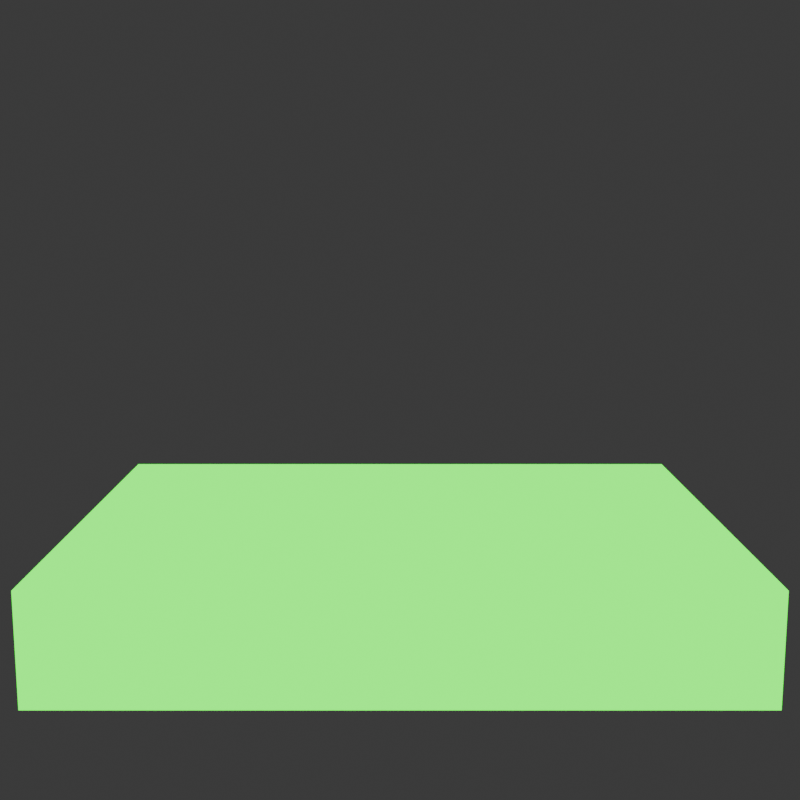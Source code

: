 # Source: box.blend  (saved by Blender 4.1.24; exported with 4.5.12 LTS)
import bpy
from mathutils import Matrix  # noqa: F401  (used for matrix-valued properties, if any)

bpy.ops.wm.read_factory_settings(use_empty=True)
scene = bpy.context.scene
scene.name = 'Scene'

# ---- collections
col_collection = bpy.data.collections.new('Collection'); scene.collection.children.link(col_collection)

# ---- images (referenced by path relative to the original .blend; pixels are not part of the script)
import os
ASSET_DIR = os.environ.get("B2B_ASSET_DIR", "")  # directory of the original .blend (textures are referenced by path, not embedded)
HERE = os.path.dirname(os.path.abspath(__file__))  # packed textures are extracted next to this script under _unpacked/

def load_image(name, relpath, width, height, colorspace="sRGB"):
    """Load a texture the original file referenced (path relative to the .blend, or extracted next to this script)."""
    p = next((c for c in (os.path.join(HERE, relpath), os.path.join(ASSET_DIR, relpath)) if relpath and os.path.exists(c)), "")
    if p:
        img = bpy.data.images.load(p, check_existing=True)
        img.name = name
    else:  # same state as the original file: an image datablock whose file is absent (Cycles renders it pink)
        img = bpy.data.images.new(name, width, height)
        img.source = "FILE"
        img.filepath = "//" + (relpath or name)
    img.colorspace_settings.name = colorspace
    return img
img_br_t_emballage_nr_2_png = load_image('bræt emballage nr 2.png', 'bræt emballage nr 2.png', 1024, 1024, 'sRGB')
img_br_t_emballage_nr_2_png_001 = load_image('bræt emballage nr 2.png.001', 'bræt emballage nr 2.png', 1024, 1024, 'sRGB')

# ---- materials (node trees are filled in below, after node groups)
mat_material = bpy.data.materials.new('Material')
mat_material.alpha_threshold = 0.0
mat_material.use_transparent_shadow = False
mat_material.roughness = 0.5
mat_material.line_color = (0.0, 0.0, 0.0, 1.0)
mat_material_002 = bpy.data.materials.new('Material.002')
mat_material_002.use_backface_culling = True
mat_material_002.use_transparent_shadow = False
mat_material_001 = bpy.data.materials.new('Material.001')
mat_material_001.alpha_threshold = 0.0
mat_material_001.use_transparent_shadow = False
mat_material_001.roughness = 0.5
mat_material_001.line_color = (0.0, 0.0, 0.0, 1.0)

# ---- material node trees
mat_material.use_nodes = True; mat_material.node_tree.nodes.clear()
_N = mat_material.node_tree.nodes; _L = mat_material.node_tree.links
n0 = _N.new('ShaderNodeOutputMaterial'); n0.name = 'Material Output'; n0.location = (300, 300)
n1 = _N.new('ShaderNodeBsdfPrincipled'); n1.name = 'Principled BSDF'; n1.location = (10, 300)
n1.inputs[3].default_value = 1.45
n2 = _N.new('ShaderNodeTexImage'); n2.name = 'Image Texture'; n2.location = (-280, 275)
n2.image = img_br_t_emballage_nr_2_png
_L.new(n1.outputs[0], n0.inputs[0])
_L.new(n2.outputs[0], n1.inputs[0])
n0.is_active_output = True
mat_material_002.use_nodes = True; mat_material_002.node_tree.nodes.clear()
_N = mat_material_002.node_tree.nodes; _L = mat_material_002.node_tree.links
n0 = _N.new('ShaderNodeOutputMaterial'); n0.name = 'Material Output'; n0.location = (300, 300)
n1 = _N.new('ShaderNodeEmission'); n1.name = 'Emission'; n1.location = (10, 300)
n1.inputs[0].default_value = (0.0, 0.1307, 0.0, 1.0)
n1.inputs[1].default_value = 20.0
_L.new(n1.outputs[0], n0.inputs[0])
n0.is_active_output = True
mat_material_001.use_nodes = True; mat_material_001.node_tree.nodes.clear()
_N = mat_material_001.node_tree.nodes; _L = mat_material_001.node_tree.links
n0 = _N.new('ShaderNodeOutputMaterial'); n0.name = 'Material Output'; n0.location = (300, 300)
n1 = _N.new('ShaderNodeBsdfPrincipled'); n1.name = 'Principled BSDF'; n1.location = (10, 300)
n1.inputs[3].default_value = 1.45
n2 = _N.new('ShaderNodeTexImage'); n2.name = 'Image Texture'; n2.location = (-280, 275)
n2.image = img_br_t_emballage_nr_2_png_001
_L.new(n1.outputs[0], n0.inputs[0])
_L.new(n2.outputs[0], n1.inputs[0])
n0.is_active_output = True

# ---- world
world_world = bpy.data.worlds.new('World'); scene.world = world_world
world_world.use_nodes = True; world_world.node_tree.nodes.clear()
_N = world_world.node_tree.nodes; _L = world_world.node_tree.links
n0 = _N.new('ShaderNodeOutputWorld'); n0.name = 'World Output'; n0.location = (300, 300)
n1 = _N.new('ShaderNodeBackground'); n1.name = 'Background'; n1.location = (10, 300)
n1.inputs[0].default_value = (0.05088, 0.05088, 0.05088, 1.0)
_L.new(n1.outputs[0], n0.inputs[0])
n0.is_active_output = True
world_world.color = (0.05088, 0.05088, 0.05088)
world_world.use_sun_shadow = False
world_world.sun_shadow_jitter_overblur = 0.0

# ---- cameras
cam_camera = bpy.data.cameras.new('Camera')
cam_camera.clip_end = 100.0
cam_camera.ortho_scale = 7.314

# ---- lights
light_light = bpy.data.lights.new('Light', 'POINT')
light_light.transmission_factor = 0.0
light_light.energy = 1000.0
light_light.shadow_soft_size = 0.1
light_light.shadow_maximum_resolution = 0.006
light_light.use_absolute_resolution = True
light_light_001 = bpy.data.lights.new('Light.001', 'POINT')
light_light_001.transmission_factor = 0.0
light_light_001.energy = 1000.0
light_light_001.shadow_soft_size = 0.1
light_light_001.shadow_maximum_resolution = 0.006
light_light_001.use_absolute_resolution = True
light_light_002 = bpy.data.lights.new('Light.002', 'POINT')
light_light_002.transmission_factor = 0.0
light_light_002.energy = 1000.0
light_light_002.shadow_soft_size = 0.1
light_light_002.shadow_maximum_resolution = 0.006
light_light_002.use_absolute_resolution = True
light_light_003 = bpy.data.lights.new('Light.003', 'POINT')
light_light_003.transmission_factor = 0.0
light_light_003.energy = 1000.0
light_light_003.shadow_soft_size = 0.1
light_light_003.shadow_maximum_resolution = 0.006
light_light_003.use_absolute_resolution = True

# ---- meshes
me_cube = bpy.data.meshes.new('Cube')
me_cube.from_pydata([(1.0, 1.0, 1.0), (1.0, 1.0, -1.0), (1.0, -1.0, 1.0), (1.0, -1.0, -1.0), (-1.0, 1.0, 1.0), (-1.0, 1.0, -1.0), (-1.0, -1.0, 1.0), (-1.0, -1.0, -1.0)], [], [(3, 2, 6, 7), (7, 6, 4, 5), (5, 1, 3, 7), (1, 0, 2, 3), (5, 4, 0, 1)])
_uv = me_cube.uv_layers.new(name='UVMap')
_uv.uv.foreach_set('vector', [0.489, 0.4899, 0.489, 0.4899, 0.489, 0.4899, 0.489, 0.4899, 0.489, 0.4899, 0.489, 0.4899, 0.489, 0.4899, 0.489, 0.4899, 0.5, 0.5, 0.5, 0.5, 0.5, 0.5, 0.5, 0.5, 0.489, 0.4899, 0.489, 0.4899, 0.489, 0.4899, 0.489, 0.4899, 0.489, 0.4899, 0.489, 0.4899, 0.489, 0.4899, 0.489, 0.4899])
me_cube.materials.append(mat_material)
me_cube.materials.append(mat_material_002)
me_cube.use_mirror_vertex_groups = False
me_cube.update()
me_cube_001 = bpy.data.meshes.new('Cube.001')
me_cube_001.from_pydata([(1.01, 1.01, 1.01), (1.01, 1.01, -1.01), (1.01, -1.01, 1.01), (1.01, -1.01, -1.01), (-1.01, 1.01, 1.01), (-1.01, 1.01, -1.01), (-1.01, -1.01, 1.01), (-1.01, -1.01, -1.01), (-1.017, 1.017, -1.01), (-1.017, -1.017, -1.01), (1.017, 1.017, -1.01), (1.016, 1.016, 1.016), (-1.016, -1.016, 1.016), (1.016, -1.016, 1.016), (1.017, -1.017, -1.01), (-1.016, 1.016, 1.016), (1.01, -1.01, 0.7243), (-1.01, -1.01, 0.7243), (1.01, 1.01, 0.7243), (-1.01, 1.01, 0.7243)], [], [(4, 0, 18, 19), (3, 7, 6, 2), (7, 5, 4, 6), (1, 3, 2, 0), (5, 1, 0, 4), (11, 15, 12, 13), (14, 13, 12, 9), (9, 12, 15, 8), (10, 11, 13, 14), (8, 15, 11, 10), (1, 5, 8, 10), (7, 3, 14, 9), (5, 7, 9, 8), (3, 1, 10, 14), (18, 16, 17, 19), (2, 6, 17, 16), (6, 4, 19, 17), (0, 2, 16, 18)])
_uv = me_cube_001.uv_layers.new(name='UVMap')
_uv.uv.foreach_set('vector', [0.489, 0.4899, 0.489, 0.4899, 0.489, 0.4899, 0.489, 0.4899, 0.489, 0.4899, 0.489, 0.4899, 0.489, 0.4899, 0.489, 0.4899, 0.489, 0.4899, 0.489, 0.4899, 0.489, 0.4899, 0.489, 0.4899, 0.489, 0.4899, 0.489, 0.4899, 0.489, 0.4899, 0.489, 0.4899, 0.489, 0.4899, 0.489, 0.4899, 0.489, 0.4899, 0.489, 0.4899, 0.8762, 0.8412, 0.1245, 0.8412, 0.1238, 0.158, 0.8762, 0.1588, 0.489, 0.4899, 0.489, 0.4899, 0.489, 0.4899, 0.489, 0.4899, 0.489, 0.4899, 0.489, 0.4899, 0.489, 0.4899, 0.489, 0.4899, 0.489, 0.4899, 0.489, 0.4899, 0.489, 0.4899, 0.489, 0.4899, 0.489, 0.4899, 0.489, 0.4899, 0.489, 0.4899, 0.489, 0.4899, 0.489, 0.4899, 0.489, 0.4899, 0.489, 0.4899, 0.489, 0.4899, 0.489, 0.4899, 0.489, 0.4899, 0.489, 0.4899, 0.489, 0.4899, 0.489, 0.4899, 0.489, 0.4899, 0.489, 0.4899, 0.489, 0.4899, 0.489, 0.4899, 0.489, 0.4899, 0.489, 0.4899, 0.489, 0.4899, 0.5, 0.4996, 0.5, 0.4996, 0.5, 0.4996, 0.5, 0.4996, 0.489, 0.4899, 0.489, 0.4899, 0.489, 0.4899, 0.489, 0.4899, 0.489, 0.4899, 0.489, 0.4899, 0.489, 0.4899, 0.489, 0.4899, 0.489, 0.4899, 0.489, 0.4899, 0.489, 0.4899, 0.489, 0.4899])
me_cube_001.materials.append(mat_material_001)
me_cube_001.materials.append(mat_material_002)
me_cube_001.use_mirror_vertex_groups = False
me_cube_001.update()

# ---- objects
ob_cube = bpy.data.objects.new('Cube', me_cube)
ob_light = bpy.data.objects.new('Light', light_light)
ob_camera = bpy.data.objects.new('Camera', cam_camera)
ob_cube_001 = bpy.data.objects.new('Cube.001', me_cube_001)
ob_light_001 = bpy.data.objects.new('Light.001', light_light_001)
ob_light_002 = bpy.data.objects.new('Light.002', light_light_002)
ob_light_003 = bpy.data.objects.new('Light.003', light_light_003)

# ---- transforms, parenting, visibility, modifiers, constraints
ob_cube.location = (0.0, 0.0, 0.0)
ob_cube.scale = (2.125, 1.5, 0.35)
ob_cube.lock_rotations_4d = False
ob_cube.empty_display_type = 'ARROWS'
ob_cube.lineart.crease_threshold = 0.0
_m = ob_cube.modifiers.new('Solidify', 'SOLIDIFY')
_m.thickness = -0.02
_m.material_offset = 1
_m.use_flip_normals = True
ob_light.location = (-3.624, 1.005, 5.124)
ob_light.rotation_euler = (0.6503, 0.05522, 1.866)
ob_light.lock_rotations_4d = False
ob_light.empty_display_type = 'ARROWS'
ob_light.color = (0.0, 0.0, 0.0, 0.0)
ob_light.lineart.crease_threshold = 0.0
ob_camera.location = (0.0, -7.5, 2.5)
ob_camera.rotation_euler = (1.396, 0.0, 0.0)
ob_camera.lock_rotations_4d = False
ob_camera.empty_display_type = 'ARROWS'
ob_camera.color = (0.0, 0.0, 0.0, 0.0)
ob_camera.display_type = 'WIRE'
ob_camera.lineart.crease_threshold = 0.0
ob_cube_001.location = (0.0, 0.0, 0.0)
ob_cube_001.scale = (2.125, 1.5, 0.35)
ob_cube_001.lock_rotations_4d = False
ob_cube_001.empty_display_type = 'ARROWS'
ob_cube_001.lineart.crease_threshold = 0.0
_m = ob_cube_001.modifiers.new('Solidify', 'SOLIDIFY')
_m.thickness = -0.02
_m.material_offset = 1
_m.use_flip_normals = True
ob_light_001.location = (-3.074, -5.065, -0.25)
ob_light_001.rotation_euler = (0.6503, 0.05522, 1.866)
ob_light_001.lock_rotations_4d = False
ob_light_001.empty_display_type = 'ARROWS'
ob_light_001.color = (0.0, 0.0, 0.0, 0.0)
ob_light_001.lineart.crease_threshold = 0.0
ob_light_002.location = (3.146, 8.295, 5.124)
ob_light_002.rotation_euler = (0.6503, 0.05522, 1.866)
ob_light_002.lock_rotations_4d = False
ob_light_002.empty_display_type = 'ARROWS'
ob_light_002.color = (0.0, 0.0, 0.0, 0.0)
ob_light_002.lineart.crease_threshold = 0.0
ob_light_003.location = (1.929, -7.369, -0.25)
ob_light_003.rotation_euler = (0.6503, 0.05522, 1.866)
ob_light_003.lock_rotations_4d = False
ob_light_003.empty_display_type = 'ARROWS'
ob_light_003.color = (0.0, 0.0, 0.0, 0.0)
ob_light_003.lineart.crease_threshold = 0.0

# ---- collection membership
col_collection.objects.link(ob_cube)
col_collection.objects.link(ob_light)
col_collection.objects.link(ob_camera)
col_collection.objects.link(ob_cube_001)
col_collection.objects.link(ob_light_001)
col_collection.objects.link(ob_light_002)
col_collection.objects.link(ob_light_003)

# ---- scene / render settings (as saved in the file)
scene.camera = ob_camera
scene.frame_start = 1; scene.frame_end = 50; scene.frame_set(1)
scene.render.engine = 'BLENDER_EEVEE_NEXT'
scene.render.image_settings.file_format = 'FFMPEG'
scene.render.resolution_x = 1080
scene.render.fps = 30
scene.render.film_transparent = True
scene.render.use_crop_to_border = True
scene.cycles.sampling_pattern = 'TABULATED_SOBOL'
scene.eevee.ray_tracing_options.trace_max_roughness = 0.0
bpy.context.view_layer.update()
